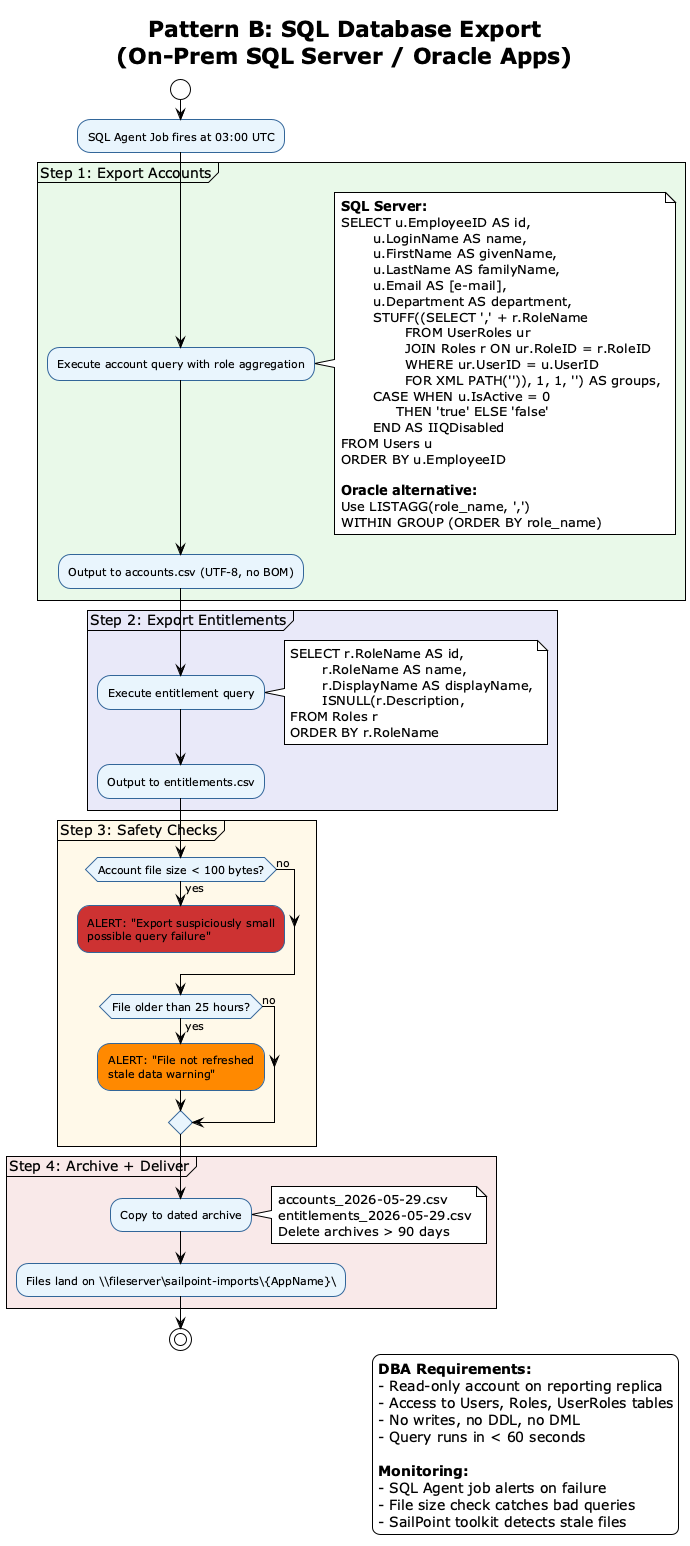

The diagram above was rendered by PlantUML. Its source (embedded in the PNG):
@startuml
!theme plain
title Pattern B: SQL Database Export\n(On-Prem SQL Server / Oracle Apps)

skinparam backgroundColor #FEFEFE
skinparam activity {
    BackgroundColor #E8F4FD
    BorderColor #336699
    FontSize 11
}

start
:SQL Agent Job fires at 03:00 UTC;

partition "Step 1: Export Accounts" #E8F8E8 {
    :Execute account query with role aggregation;
    note right
        **SQL Server:**
        SELECT u.EmployeeID AS id,
               u.LoginName AS name,
               u.FirstName AS givenName,
               u.LastName AS familyName,
               u.Email AS [e-mail],
               u.Department AS department,
               STUFF((SELECT ',' + r.RoleName
                      FROM UserRoles ur
                      JOIN Roles r ON ur.RoleID = r.RoleID
                      WHERE ur.UserID = u.UserID
                      FOR XML PATH('')), 1, 1, '') AS groups,
               CASE WHEN u.IsActive = 0
                    THEN 'true' ELSE 'false'
               END AS IIQDisabled
        FROM Users u
        ORDER BY u.EmployeeID

        **Oracle alternative:**
        Use LISTAGG(role_name, ',')
        WITHIN GROUP (ORDER BY role_name)
    end note
    :Output to accounts.csv (UTF-8, no BOM);
}

partition "Step 2: Export Entitlements" #E8E8F8 {
    :Execute entitlement query;
    note right
        SELECT r.RoleName AS id,
               r.RoleName AS name,
               r.DisplayName AS displayName,
               ISNULL(r.Description,
                 'No description') AS description
        FROM Roles r
        ORDER BY r.RoleName
    end note
    :Output to entitlements.csv;
}

partition "Step 3: Safety Checks" #FFF8E8 {
    if (Account file size < 100 bytes?) then (yes)
        #CC3333:ALERT: "Export suspiciously small\npossible query failure";
        kill
    else (no)
    endif

    if (File older than 25 hours?) then (yes)
        #FF8800:ALERT: "File not refreshed\nstale data warning";
    else (no)
    endif
}

partition "Step 4: Archive + Deliver" #F8E8E8 {
    :Copy to dated archive;
    note right
        accounts_2026-05-29.csv
        entitlements_2026-05-29.csv
        Delete archives > 90 days
    end note
    :Files land on \\\\fileserver\\sailpoint-imports\\{AppName}\\;
}

stop

legend right
    **DBA Requirements:**
    - Read-only account on reporting replica
    - Access to Users, Roles, UserRoles tables
    - No writes, no DDL, no DML
    - Query runs in < 60 seconds

    **Monitoring:**
    - SQL Agent job alerts on failure
    - File size check catches bad queries
    - SailPoint toolkit detects stale files
endlegend

@enduml